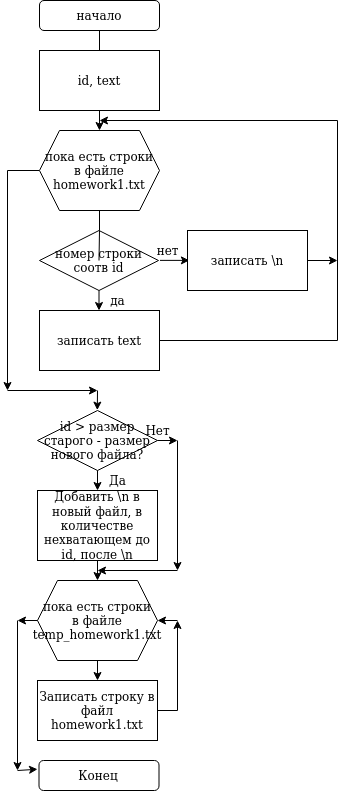

The diagram above was exported from draw.io. Its source (the exported page's mxGraphModel, read from the mxfile embedded in the PNG):
<mxGraphModel dx="964" dy="566" grid="1" gridSize="10" guides="1" tooltips="1" connect="1" arrows="1" fold="1" page="1" pageScale="1" pageWidth="827" pageHeight="1169" math="0" shadow="0">
  <root>
    <mxCell id="0" />
    <mxCell id="1" parent="0" />
    <mxCell id="Rfa8apUO0t4teAoU87N_-9" value="" style="edgeStyle=orthogonalEdgeStyle;rounded=0;orthogonalLoop=1;jettySize=auto;html=1;" edge="1" parent="1" source="Rfa8apUO0t4teAoU87N_-5" target="Rfa8apUO0t4teAoU87N_-7">
      <mxGeometry relative="1" as="geometry" />
    </mxCell>
    <mxCell id="Rfa8apUO0t4teAoU87N_-5" value="начало" style="rounded=1;whiteSpace=wrap;html=1;" vertex="1" parent="1">
      <mxGeometry x="342" y="30" width="120" height="30" as="geometry" />
    </mxCell>
    <mxCell id="Rfa8apUO0t4teAoU87N_-6" value="id, text" style="rounded=0;whiteSpace=wrap;html=1;" vertex="1" parent="1">
      <mxGeometry x="342" y="80" width="120" height="60" as="geometry" />
    </mxCell>
    <mxCell id="Rfa8apUO0t4teAoU87N_-10" value="" style="edgeStyle=orthogonalEdgeStyle;rounded=0;orthogonalLoop=1;jettySize=auto;html=1;startArrow=none;" edge="1" parent="1" source="Rfa8apUO0t4teAoU87N_-18" target="Rfa8apUO0t4teAoU87N_-8">
      <mxGeometry relative="1" as="geometry" />
    </mxCell>
    <mxCell id="Rfa8apUO0t4teAoU87N_-15" style="edgeStyle=orthogonalEdgeStyle;rounded=0;orthogonalLoop=1;jettySize=auto;html=1;" edge="1" parent="1" source="Rfa8apUO0t4teAoU87N_-7">
      <mxGeometry relative="1" as="geometry">
        <mxPoint x="310" y="420" as="targetPoint" />
      </mxGeometry>
    </mxCell>
    <mxCell id="Rfa8apUO0t4teAoU87N_-7" value="&lt;div&gt;пока есть строки&lt;/div&gt;&lt;div&gt;в файле &lt;br&gt;&lt;/div&gt;&lt;div&gt;homework1.txt&lt;br&gt;&lt;/div&gt;" style="shape=hexagon;perimeter=hexagonPerimeter2;whiteSpace=wrap;html=1;fixedSize=1;" vertex="1" parent="1">
      <mxGeometry x="342" y="160" width="120" height="80" as="geometry" />
    </mxCell>
    <mxCell id="Rfa8apUO0t4teAoU87N_-11" style="edgeStyle=orthogonalEdgeStyle;rounded=0;orthogonalLoop=1;jettySize=auto;html=1;" edge="1" parent="1" source="Rfa8apUO0t4teAoU87N_-8">
      <mxGeometry relative="1" as="geometry">
        <mxPoint x="402" y="150" as="targetPoint" />
        <Array as="points">
          <mxPoint x="640" y="370" />
          <mxPoint x="640" y="150" />
        </Array>
      </mxGeometry>
    </mxCell>
    <mxCell id="Rfa8apUO0t4teAoU87N_-8" value="записать text" style="rounded=0;whiteSpace=wrap;html=1;" vertex="1" parent="1">
      <mxGeometry x="342" y="340" width="120" height="60" as="geometry" />
    </mxCell>
    <mxCell id="Rfa8apUO0t4teAoU87N_-16" value="" style="endArrow=classic;html=1;rounded=0;" edge="1" parent="1">
      <mxGeometry width="50" height="50" relative="1" as="geometry">
        <mxPoint x="310" y="420" as="sourcePoint" />
        <mxPoint x="400" y="420" as="targetPoint" />
      </mxGeometry>
    </mxCell>
    <mxCell id="Rfa8apUO0t4teAoU87N_-18" value="номер строки соотв id" style="rhombus;whiteSpace=wrap;html=1;" vertex="1" parent="1">
      <mxGeometry x="342" y="260" width="119" height="60" as="geometry" />
    </mxCell>
    <mxCell id="Rfa8apUO0t4teAoU87N_-19" value="" style="edgeStyle=orthogonalEdgeStyle;rounded=0;orthogonalLoop=1;jettySize=auto;html=1;endArrow=none;" edge="1" parent="1" source="Rfa8apUO0t4teAoU87N_-7" target="Rfa8apUO0t4teAoU87N_-18">
      <mxGeometry relative="1" as="geometry">
        <mxPoint x="402" y="240" as="sourcePoint" />
        <mxPoint x="402" y="340" as="targetPoint" />
      </mxGeometry>
    </mxCell>
    <mxCell id="Rfa8apUO0t4teAoU87N_-20" value="да" style="text;html=1;align=center;verticalAlign=middle;resizable=0;points=[];autosize=1;strokeColor=none;fillColor=none;" vertex="1" parent="1">
      <mxGeometry x="405" y="320" width="30" height="20" as="geometry" />
    </mxCell>
    <mxCell id="Rfa8apUO0t4teAoU87N_-21" value="нет" style="text;html=1;align=center;verticalAlign=middle;resizable=0;points=[];autosize=1;strokeColor=none;fillColor=none;" vertex="1" parent="1">
      <mxGeometry x="450" y="270" width="40" height="20" as="geometry" />
    </mxCell>
    <mxCell id="Rfa8apUO0t4teAoU87N_-23" value="" style="endArrow=classic;html=1;rounded=0;exitX=0.312;exitY=0.994;exitDx=0;exitDy=0;exitPerimeter=0;entryX=1.047;entryY=0.994;entryDx=0;entryDy=0;entryPerimeter=0;" edge="1" parent="1" source="Rfa8apUO0t4teAoU87N_-21" target="Rfa8apUO0t4teAoU87N_-21">
      <mxGeometry width="50" height="50" relative="1" as="geometry">
        <mxPoint x="370" y="400" as="sourcePoint" />
        <mxPoint x="420" y="350" as="targetPoint" />
      </mxGeometry>
    </mxCell>
    <mxCell id="Rfa8apUO0t4teAoU87N_-24" value="записать \n" style="rounded=0;whiteSpace=wrap;html=1;" vertex="1" parent="1">
      <mxGeometry x="490" y="260" width="120" height="60" as="geometry" />
    </mxCell>
    <mxCell id="Rfa8apUO0t4teAoU87N_-25" value="" style="endArrow=classic;html=1;rounded=0;exitX=1;exitY=0.5;exitDx=0;exitDy=0;" edge="1" parent="1" source="Rfa8apUO0t4teAoU87N_-24">
      <mxGeometry width="50" height="50" relative="1" as="geometry">
        <mxPoint x="240" y="440" as="sourcePoint" />
        <mxPoint x="640" y="290" as="targetPoint" />
      </mxGeometry>
    </mxCell>
    <mxCell id="Rfa8apUO0t4teAoU87N_-26" value="" style="endArrow=classic;html=1;rounded=0;entryX=0.486;entryY=-0.013;entryDx=0;entryDy=0;entryPerimeter=0;" edge="1" parent="1">
      <mxGeometry width="50" height="50" relative="1" as="geometry">
        <mxPoint x="400" y="420" as="sourcePoint" />
        <mxPoint x="399.81999999999994" y="439.6099999999999" as="targetPoint" />
      </mxGeometry>
    </mxCell>
    <mxCell id="Rfa8apUO0t4teAoU87N_-27" value="id &amp;gt; размер старого - размер нового файла?" style="rhombus;whiteSpace=wrap;html=1;" vertex="1" parent="1">
      <mxGeometry x="340" y="440" width="120" height="60" as="geometry" />
    </mxCell>
    <mxCell id="Rfa8apUO0t4teAoU87N_-28" value="" style="endArrow=classic;html=1;rounded=0;exitX=0.5;exitY=1;exitDx=0;exitDy=0;" edge="1" parent="1" source="Rfa8apUO0t4teAoU87N_-27">
      <mxGeometry width="50" height="50" relative="1" as="geometry">
        <mxPoint x="140" y="550" as="sourcePoint" />
        <mxPoint x="400" y="520" as="targetPoint" />
      </mxGeometry>
    </mxCell>
    <mxCell id="Rfa8apUO0t4teAoU87N_-29" value="Добавить \n в новый файл, в количестве нехватающем до id, после \n" style="rounded=0;whiteSpace=wrap;html=1;" vertex="1" parent="1">
      <mxGeometry x="340" y="520" width="120" height="70" as="geometry" />
    </mxCell>
    <mxCell id="Rfa8apUO0t4teAoU87N_-30" value="" style="endArrow=classic;html=1;rounded=0;exitX=0.5;exitY=1;exitDx=0;exitDy=0;" edge="1" parent="1" source="Rfa8apUO0t4teAoU87N_-29">
      <mxGeometry width="50" height="50" relative="1" as="geometry">
        <mxPoint x="140" y="550" as="sourcePoint" />
        <mxPoint x="400" y="610" as="targetPoint" />
      </mxGeometry>
    </mxCell>
    <mxCell id="Rfa8apUO0t4teAoU87N_-31" value="" style="endArrow=classic;html=1;rounded=0;exitX=1;exitY=0.5;exitDx=0;exitDy=0;" edge="1" parent="1" source="Rfa8apUO0t4teAoU87N_-27">
      <mxGeometry width="50" height="50" relative="1" as="geometry">
        <mxPoint x="140" y="550" as="sourcePoint" />
        <mxPoint x="480" y="470" as="targetPoint" />
      </mxGeometry>
    </mxCell>
    <mxCell id="Rfa8apUO0t4teAoU87N_-32" value="" style="endArrow=classic;html=1;rounded=0;" edge="1" parent="1">
      <mxGeometry width="50" height="50" relative="1" as="geometry">
        <mxPoint x="480" y="470" as="sourcePoint" />
        <mxPoint x="480" y="600" as="targetPoint" />
      </mxGeometry>
    </mxCell>
    <mxCell id="Rfa8apUO0t4teAoU87N_-33" value="" style="endArrow=classic;html=1;rounded=0;" edge="1" parent="1">
      <mxGeometry width="50" height="50" relative="1" as="geometry">
        <mxPoint x="480" y="600" as="sourcePoint" />
        <mxPoint x="400" y="600" as="targetPoint" />
      </mxGeometry>
    </mxCell>
    <mxCell id="Rfa8apUO0t4teAoU87N_-34" value="Да" style="text;html=1;align=center;verticalAlign=middle;resizable=0;points=[];autosize=1;strokeColor=none;fillColor=none;" vertex="1" parent="1">
      <mxGeometry x="405" y="500" width="30" height="20" as="geometry" />
    </mxCell>
    <mxCell id="Rfa8apUO0t4teAoU87N_-35" value="Нет" style="text;html=1;align=center;verticalAlign=middle;resizable=0;points=[];autosize=1;strokeColor=none;fillColor=none;" vertex="1" parent="1">
      <mxGeometry x="440" y="450" width="40" height="20" as="geometry" />
    </mxCell>
    <mxCell id="Rfa8apUO0t4teAoU87N_-36" value="&lt;div&gt;пока есть строки&lt;/div&gt;&lt;div&gt;в файле &lt;br&gt;&lt;/div&gt;&lt;div&gt;temp_homework1.txt&lt;br&gt;&lt;/div&gt;" style="shape=hexagon;perimeter=hexagonPerimeter2;whiteSpace=wrap;html=1;fixedSize=1;" vertex="1" parent="1">
      <mxGeometry x="340" y="610" width="120" height="80" as="geometry" />
    </mxCell>
    <mxCell id="Rfa8apUO0t4teAoU87N_-37" value="" style="endArrow=classic;html=1;rounded=0;exitX=0.5;exitY=1;exitDx=0;exitDy=0;" edge="1" parent="1" source="Rfa8apUO0t4teAoU87N_-36">
      <mxGeometry width="50" height="50" relative="1" as="geometry">
        <mxPoint x="140" y="790" as="sourcePoint" />
        <mxPoint x="400" y="710" as="targetPoint" />
      </mxGeometry>
    </mxCell>
    <mxCell id="Rfa8apUO0t4teAoU87N_-39" style="edgeStyle=orthogonalEdgeStyle;rounded=0;orthogonalLoop=1;jettySize=auto;html=1;" edge="1" parent="1" source="Rfa8apUO0t4teAoU87N_-38">
      <mxGeometry relative="1" as="geometry">
        <mxPoint x="480" y="650" as="targetPoint" />
      </mxGeometry>
    </mxCell>
    <mxCell id="Rfa8apUO0t4teAoU87N_-38" value="&lt;div&gt;Записать строку в&lt;/div&gt;&lt;div&gt;файл homework1.txt&lt;br&gt;&lt;/div&gt;" style="rounded=0;whiteSpace=wrap;html=1;" vertex="1" parent="1">
      <mxGeometry x="340" y="710" width="120" height="60" as="geometry" />
    </mxCell>
    <mxCell id="Rfa8apUO0t4teAoU87N_-40" value="" style="endArrow=classic;html=1;rounded=0;" edge="1" parent="1" target="Rfa8apUO0t4teAoU87N_-36">
      <mxGeometry width="50" height="50" relative="1" as="geometry">
        <mxPoint x="480" y="650" as="sourcePoint" />
        <mxPoint x="190" y="740" as="targetPoint" />
      </mxGeometry>
    </mxCell>
    <mxCell id="Rfa8apUO0t4teAoU87N_-41" value="" style="endArrow=classic;html=1;rounded=0;exitX=0;exitY=0.5;exitDx=0;exitDy=0;" edge="1" parent="1" source="Rfa8apUO0t4teAoU87N_-36">
      <mxGeometry width="50" height="50" relative="1" as="geometry">
        <mxPoint x="140" y="790" as="sourcePoint" />
        <mxPoint x="320" y="650" as="targetPoint" />
      </mxGeometry>
    </mxCell>
    <mxCell id="Rfa8apUO0t4teAoU87N_-42" value="" style="endArrow=classic;html=1;rounded=0;" edge="1" parent="1">
      <mxGeometry width="50" height="50" relative="1" as="geometry">
        <mxPoint x="320" y="650" as="sourcePoint" />
        <mxPoint x="320" y="800" as="targetPoint" />
      </mxGeometry>
    </mxCell>
    <mxCell id="Rfa8apUO0t4teAoU87N_-43" value="" style="endArrow=classic;html=1;rounded=0;" edge="1" parent="1">
      <mxGeometry width="50" height="50" relative="1" as="geometry">
        <mxPoint x="320" y="800" as="sourcePoint" />
        <mxPoint x="340" y="798.75" as="targetPoint" />
      </mxGeometry>
    </mxCell>
    <mxCell id="Rfa8apUO0t4teAoU87N_-44" value="Конец" style="rounded=1;whiteSpace=wrap;html=1;" vertex="1" parent="1">
      <mxGeometry x="341.5" y="790" width="120" height="30" as="geometry" />
    </mxCell>
  </root>
</mxGraphModel>